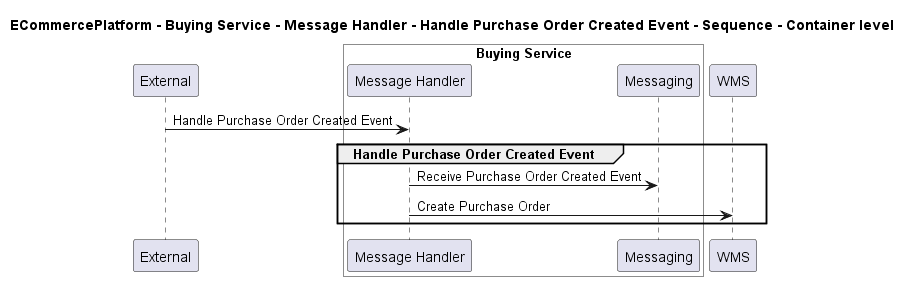

The diagram above was rendered by PlantUML. Its source (embedded in the PNG):
@startuml

title ECommercePlatform - Buying Service - Message Handler - Handle Purchase Order Created Event - Sequence - Container level

participant "External" as C4InterFlow.SoftwareSystems.ExternalSystem

box "Buying Service" #White
    participant "Message Handler" as ECommercePlatform.SoftwareSystems.BuyingService.Containers.MessageHandler
    participant "Messaging" as ECommercePlatform.SoftwareSystems.BuyingService.Containers.Messaging
end box

participant "WMS" as ECommercePlatform.SoftwareSystems.WMS

C4InterFlow.SoftwareSystems.ExternalSystem -> ECommercePlatform.SoftwareSystems.BuyingService.Containers.MessageHandler : Handle Purchase Order Created Event
group Handle Purchase Order Created Event
ECommercePlatform.SoftwareSystems.BuyingService.Containers.MessageHandler -> ECommercePlatform.SoftwareSystems.BuyingService.Containers.Messaging : Receive Purchase Order Created Event
ECommercePlatform.SoftwareSystems.BuyingService.Containers.MessageHandler -> ECommercePlatform.SoftwareSystems.WMS : Create Purchase Order
end


@enduml